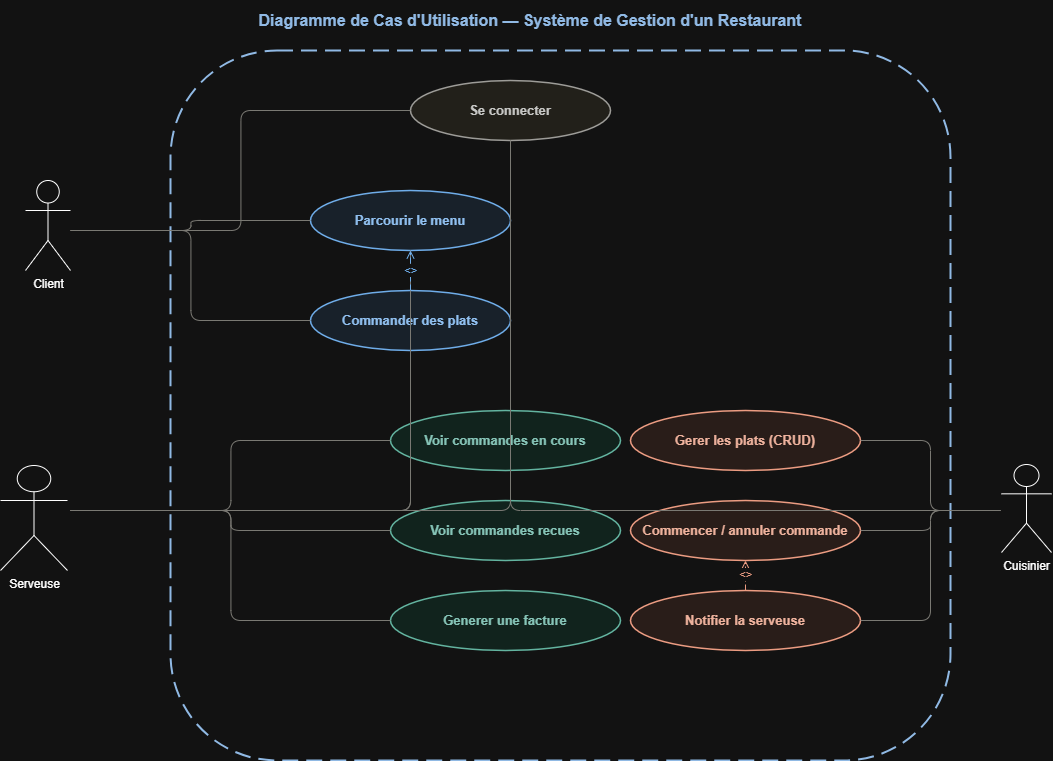

The diagram above was exported from draw.io. Its source (the exported page's mxGraphModel, read from the mxfile embedded in the PNG):
<mxGraphModel dx="1489" dy="803" grid="1" gridSize="10" guides="1" tooltips="1" connect="1" arrows="1" fold="1" page="1" pageScale="1" pageWidth="827" pageHeight="1169" math="0" shadow="0">
  <root>
    <mxCell id="0" />
    <mxCell id="1" parent="0" />
    <mxCell id="0Ow17TIOoD6BWgj520EO-1" parent="1" style="text;html=1;strokeColor=none;fillColor=none;align=center;verticalAlign=middle;whiteSpace=wrap;rounded=0;fontSize=16;fontStyle=1;fontColor=#1A4A7C;" value="Diagramme de Cas d'Utilisation — Système de Gestion d'un Restaurant" vertex="1">
      <mxGeometry height="40" width="1000" x="80" y="20" as="geometry" />
    </mxCell>
    <mxCell id="0Ow17TIOoD6BWgj520EO-3" parent="1" style="rounded=1;whiteSpace=wrap;html=1;fillColor=none;strokeColor=#1A4A7C;strokeWidth=2;dashed=1;dashPattern=8 4;verticalAlign=top;fontSize=13;fontStyle=1;fontColor=#1A4A7C;" value="" vertex="1">
      <mxGeometry height="710" width="780" x="220" y="70" as="geometry" />
    </mxCell>
    <mxCell id="0Ow17TIOoD6BWgj520EO-7" parent="1" style="ellipse;whiteSpace=wrap;html=1;fillColor=#F1EFE8;strokeColor=#5F5E5A;strokeWidth=1.5;fontSize=13;fontStyle=1;fontColor=#2C2C2A;" value="Se connecter" vertex="1">
      <mxGeometry height="60" width="200" x="460" y="100" as="geometry" />
    </mxCell>
    <mxCell id="0Ow17TIOoD6BWgj520EO-8" parent="1" style="ellipse;whiteSpace=wrap;html=1;fillColor=#E6F1FB;strokeColor=#185FA5;strokeWidth=1.5;fontSize=13;fontStyle=1;fontColor=#0C447C;" value="Parcourir le menu" vertex="1">
      <mxGeometry height="60" width="200" x="360" y="210" as="geometry" />
    </mxCell>
    <mxCell id="0Ow17TIOoD6BWgj520EO-9" parent="1" style="ellipse;whiteSpace=wrap;html=1;fillColor=#E6F1FB;strokeColor=#185FA5;strokeWidth=1.5;fontSize=13;fontStyle=1;fontColor=#0C447C;" value="Commander des plats" vertex="1">
      <mxGeometry height="60" width="200" x="360" y="310" as="geometry" />
    </mxCell>
    <mxCell id="0Ow17TIOoD6BWgj520EO-10" parent="1" style="ellipse;whiteSpace=wrap;html=1;fillColor=#E1F5EE;strokeColor=#0F6E56;strokeWidth=1.5;fontSize=13;fontStyle=1;fontColor=#085041;" value="Voir commandes en cours" vertex="1">
      <mxGeometry height="60" width="230" x="440" y="430" as="geometry" />
    </mxCell>
    <mxCell id="0Ow17TIOoD6BWgj520EO-11" parent="1" style="ellipse;whiteSpace=wrap;html=1;fillColor=#E1F5EE;strokeColor=#0F6E56;strokeWidth=1.5;fontSize=13;fontStyle=1;fontColor=#085041;" value="Voir commandes recues" vertex="1">
      <mxGeometry height="60" width="230" x="440" y="520" as="geometry" />
    </mxCell>
    <mxCell id="0Ow17TIOoD6BWgj520EO-12" parent="1" style="ellipse;whiteSpace=wrap;html=1;fillColor=#E1F5EE;strokeColor=#0F6E56;strokeWidth=1.5;fontSize=13;fontStyle=1;fontColor=#085041;" value="Generer une facture" vertex="1">
      <mxGeometry height="60" width="230" x="440" y="610" as="geometry" />
    </mxCell>
    <mxCell id="0Ow17TIOoD6BWgj520EO-13" parent="1" style="ellipse;whiteSpace=wrap;html=1;fillColor=#FAECE7;strokeColor=#993C1D;strokeWidth=1.5;fontSize=13;fontStyle=1;fontColor=#712B13;" value="Gerer les plats (CRUD)" vertex="1">
      <mxGeometry height="60" width="230" x="680" y="430" as="geometry" />
    </mxCell>
    <mxCell id="0Ow17TIOoD6BWgj520EO-14" parent="1" style="ellipse;whiteSpace=wrap;html=1;fillColor=#FAECE7;strokeColor=#993C1D;strokeWidth=1.5;fontSize=13;fontStyle=1;fontColor=#712B13;" value="Commencer / annuler commande" vertex="1">
      <mxGeometry height="60" width="230" x="680" y="520" as="geometry" />
    </mxCell>
    <mxCell id="0Ow17TIOoD6BWgj520EO-15" parent="1" style="ellipse;whiteSpace=wrap;html=1;fillColor=#FAECE7;strokeColor=#993C1D;strokeWidth=1.5;fontSize=13;fontStyle=1;fontColor=#712B13;" value="Notifier la serveuse" vertex="1">
      <mxGeometry height="60" width="230" x="680" y="610" as="geometry" />
    </mxCell>
    <mxCell id="0Ow17TIOoD6BWgj520EO-16" edge="1" parent="1" style="edgeStyle=orthogonalEdgeStyle;html=1;exitX=1;exitY=0.5;exitDx=0;exitDy=0;entryX=0;entryY=0.5;entryDx=0;entryDy=0;endArrow=none;strokeColor=#888780;" target="0Ow17TIOoD6BWgj520EO-7">
      <mxGeometry relative="1" as="geometry">
        <mxPoint x="120" y="250" as="sourcePoint" />
      </mxGeometry>
    </mxCell>
    <mxCell id="0Ow17TIOoD6BWgj520EO-17" edge="1" parent="1" style="edgeStyle=orthogonalEdgeStyle;html=1;exitX=1;exitY=0.5;exitDx=0;exitDy=0;entryX=0;entryY=0.5;entryDx=0;entryDy=0;endArrow=none;strokeColor=#888780;" target="0Ow17TIOoD6BWgj520EO-8">
      <mxGeometry relative="1" as="geometry">
        <mxPoint x="120" y="250" as="sourcePoint" />
      </mxGeometry>
    </mxCell>
    <mxCell id="0Ow17TIOoD6BWgj520EO-18" edge="1" parent="1" style="edgeStyle=orthogonalEdgeStyle;html=1;exitX=1;exitY=0.5;exitDx=0;exitDy=0;entryX=0;entryY=0.5;entryDx=0;entryDy=0;endArrow=none;strokeColor=#888780;" target="0Ow17TIOoD6BWgj520EO-9">
      <mxGeometry relative="1" as="geometry">
        <mxPoint x="120" y="250" as="sourcePoint" />
      </mxGeometry>
    </mxCell>
    <mxCell id="0Ow17TIOoD6BWgj520EO-19" edge="1" parent="1" style="edgeStyle=orthogonalEdgeStyle;html=1;endArrow=none;strokeColor=#888780;" target="0Ow17TIOoD6BWgj520EO-7">
      <mxGeometry relative="1" as="geometry">
        <mxPoint x="120" y="529.9999999999998" as="sourcePoint" />
      </mxGeometry>
    </mxCell>
    <mxCell id="0Ow17TIOoD6BWgj520EO-20" edge="1" parent="1" style="edgeStyle=orthogonalEdgeStyle;html=1;endArrow=none;strokeColor=#888780;" target="0Ow17TIOoD6BWgj520EO-8">
      <mxGeometry relative="1" as="geometry">
        <mxPoint x="120" y="529.9999999999998" as="sourcePoint" />
      </mxGeometry>
    </mxCell>
    <mxCell id="0Ow17TIOoD6BWgj520EO-21" edge="1" parent="1" style="edgeStyle=orthogonalEdgeStyle;html=1;endArrow=none;strokeColor=#888780;" target="0Ow17TIOoD6BWgj520EO-9">
      <mxGeometry relative="1" as="geometry">
        <mxPoint x="120" y="529.9999999999998" as="sourcePoint" />
      </mxGeometry>
    </mxCell>
    <mxCell id="0Ow17TIOoD6BWgj520EO-22" edge="1" parent="1" style="edgeStyle=orthogonalEdgeStyle;html=1;exitX=1;exitY=0.5;exitDx=0;exitDy=0;entryX=0;entryY=0.5;entryDx=0;entryDy=0;endArrow=none;strokeColor=#888780;" target="0Ow17TIOoD6BWgj520EO-10">
      <mxGeometry relative="1" as="geometry">
        <mxPoint x="120" y="530" as="sourcePoint" />
      </mxGeometry>
    </mxCell>
    <mxCell id="0Ow17TIOoD6BWgj520EO-23" edge="1" parent="1" style="edgeStyle=orthogonalEdgeStyle;html=1;exitX=1;exitY=0.5;exitDx=0;exitDy=0;entryX=0;entryY=0.5;entryDx=0;entryDy=0;endArrow=none;strokeColor=#888780;" target="0Ow17TIOoD6BWgj520EO-11">
      <mxGeometry relative="1" as="geometry">
        <mxPoint x="120" y="530" as="sourcePoint" />
      </mxGeometry>
    </mxCell>
    <mxCell id="0Ow17TIOoD6BWgj520EO-24" edge="1" parent="1" style="edgeStyle=orthogonalEdgeStyle;html=1;exitX=1;exitY=0.5;exitDx=0;exitDy=0;entryX=0;entryY=0.5;entryDx=0;entryDy=0;endArrow=none;strokeColor=#888780;" target="0Ow17TIOoD6BWgj520EO-12">
      <mxGeometry relative="1" as="geometry">
        <mxPoint x="120" y="530" as="sourcePoint" />
      </mxGeometry>
    </mxCell>
    <mxCell id="0Ow17TIOoD6BWgj520EO-25" edge="1" parent="1" style="edgeStyle=orthogonalEdgeStyle;html=1;endArrow=none;strokeColor=#888780;" target="0Ow17TIOoD6BWgj520EO-7">
      <mxGeometry relative="1" as="geometry">
        <mxPoint x="1050" y="530.0000000000002" as="sourcePoint" />
      </mxGeometry>
    </mxCell>
    <mxCell id="0Ow17TIOoD6BWgj520EO-26" edge="1" parent="1" style="edgeStyle=orthogonalEdgeStyle;html=1;exitX=0;exitY=0.5;exitDx=0;exitDy=0;entryX=1;entryY=0.5;entryDx=0;entryDy=0;endArrow=none;strokeColor=#888780;" target="0Ow17TIOoD6BWgj520EO-13">
      <mxGeometry relative="1" as="geometry">
        <mxPoint x="1050" y="530" as="sourcePoint" />
      </mxGeometry>
    </mxCell>
    <mxCell id="0Ow17TIOoD6BWgj520EO-27" edge="1" parent="1" style="edgeStyle=orthogonalEdgeStyle;html=1;exitX=0;exitY=0.5;exitDx=0;exitDy=0;entryX=1;entryY=0.5;entryDx=0;entryDy=0;endArrow=none;strokeColor=#888780;" target="0Ow17TIOoD6BWgj520EO-14">
      <mxGeometry relative="1" as="geometry">
        <mxPoint x="1050" y="530" as="sourcePoint" />
      </mxGeometry>
    </mxCell>
    <mxCell id="0Ow17TIOoD6BWgj520EO-28" edge="1" parent="1" style="edgeStyle=orthogonalEdgeStyle;html=1;exitX=0;exitY=0.5;exitDx=0;exitDy=0;entryX=1;entryY=0.5;entryDx=0;entryDy=0;endArrow=none;strokeColor=#888780;" target="0Ow17TIOoD6BWgj520EO-15">
      <mxGeometry relative="1" as="geometry">
        <mxPoint x="1050" y="530" as="sourcePoint" />
      </mxGeometry>
    </mxCell>
    <mxCell id="0Ow17TIOoD6BWgj520EO-29" edge="1" parent="1" source="0Ow17TIOoD6BWgj520EO-9" style="edgeStyle=orthogonalEdgeStyle;html=1;dashed=1;dashPattern=6 3;endArrow=open;endFill=0;strokeColor=#185FA5;fontColor=#185FA5;fontSize=11;fontStyle=2;" target="0Ow17TIOoD6BWgj520EO-8" value="&lt;&lt;include&gt;&gt;">
      <mxGeometry relative="1" as="geometry" />
    </mxCell>
    <mxCell id="0Ow17TIOoD6BWgj520EO-30" edge="1" parent="1" source="0Ow17TIOoD6BWgj520EO-15" style="edgeStyle=orthogonalEdgeStyle;html=1;dashed=1;dashPattern=6 3;endArrow=open;endFill=0;strokeColor=#993C1D;fontColor=#993C1D;fontSize=11;fontStyle=2;" target="0Ow17TIOoD6BWgj520EO-14" value="&lt;&lt;include&gt;&gt;">
      <mxGeometry relative="1" as="geometry" />
    </mxCell>
    <mxCell id="0Ow17TIOoD6BWgj520EO-38" parent="1" style="shape=umlActor;verticalLabelPosition=bottom;verticalAlign=top;html=1;outlineConnect=0;" value="Client" vertex="1">
      <mxGeometry height="90" width="45" x="75" y="200" as="geometry" />
    </mxCell>
    <mxCell id="0Ow17TIOoD6BWgj520EO-40" parent="1" style="shape=umlActor;verticalLabelPosition=bottom;verticalAlign=top;html=1;outlineConnect=0;" value="Serveuse" vertex="1">
      <mxGeometry height="105" width="67" x="50" y="485" as="geometry" />
    </mxCell>
    <mxCell id="0Ow17TIOoD6BWgj520EO-41" parent="1" style="shape=umlActor;verticalLabelPosition=bottom;verticalAlign=top;html=1;outlineConnect=0;" value="Cuisinier" vertex="1">
      <mxGeometry height="88" width="50" x="1051" y="484" as="geometry" />
    </mxCell>
  </root>
</mxGraphModel>